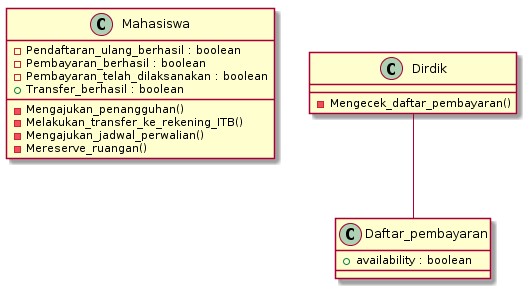

The diagram above was rendered by PlantUML. Its source (embedded in the PNG):
@startuml
Class Mahasiswa{ 
{field} -Pendaftaran_ulang_berhasil : boolean
{method} -Mengajukan_penangguhan()
{field} -Pembayaran_berhasil : boolean
{method} -Melakukan_transfer_ke_rekening_ITB()
{method} -Mengajukan_jadwal_perwalian()
{method} -Mereserve_ruangan()
{field} -Pembayaran_telah_dilaksanakan : boolean
}
Class Dirdik{ 
{method} -Mengecek_daftar_pembayaran()
}
Class Daftar_pembayaran{
{field} +availability : boolean 
}
Dirdik -- Daftar_pembayaran
Class Mahasiswa{
{field} +Transfer_berhasil : boolean 
}
@enduml